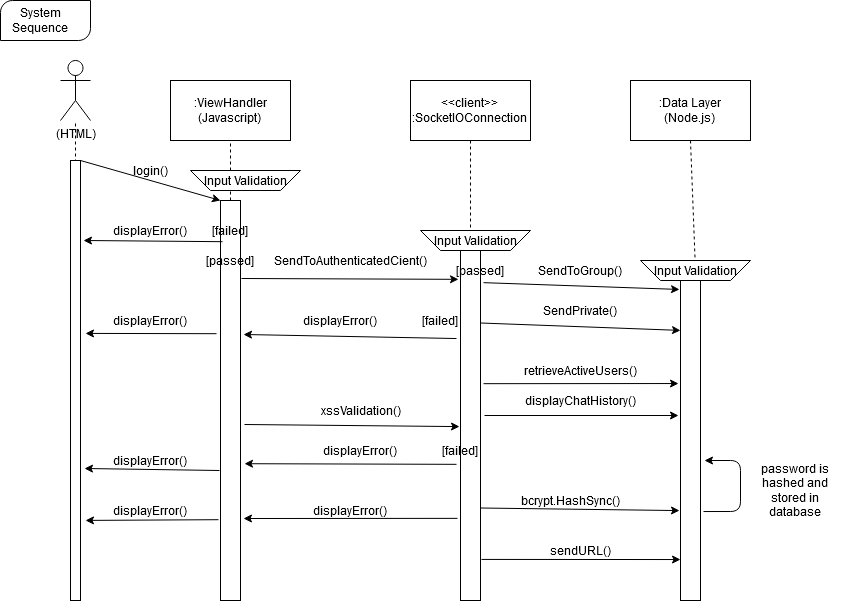

The diagram above was exported from draw.io. Its source (the exported page's mxGraphModel, read from the mxfile embedded in the PNG):
<mxGraphModel dx="929" dy="866" grid="1" gridSize="10" guides="1" tooltips="1" connect="1" arrows="1" fold="1" page="1" pageScale="1" pageWidth="850" pageHeight="1100" math="0" shadow="0">
  <root>
    <mxCell id="0" />
    <mxCell id="1" parent="0" />
    <mxCell id="cWZf16CPS86ogJqeTJuz-15" value="" style="endArrow=none;dashed=1;html=1;" edge="1" parent="1" target="cWZf16CPS86ogJqeTJuz-1">
      <mxGeometry width="50" height="50" relative="1" as="geometry">
        <mxPoint x="75" y="180" as="sourcePoint" />
        <mxPoint x="80" y="210" as="targetPoint" />
      </mxGeometry>
    </mxCell>
    <mxCell id="cWZf16CPS86ogJqeTJuz-1" value="(HTML)" style="shape=umlActor;verticalLabelPosition=bottom;verticalAlign=top;html=1;outlineConnect=0;" vertex="1" parent="1">
      <mxGeometry x="60" y="60" width="30" height="60" as="geometry" />
    </mxCell>
    <mxCell id="cWZf16CPS86ogJqeTJuz-2" value="&lt;div&gt;:ViewHandler&lt;/div&gt;&lt;div&gt;(Javascript)&lt;br&gt;&lt;/div&gt;" style="rounded=0;whiteSpace=wrap;html=1;" vertex="1" parent="1">
      <mxGeometry x="170" y="80" width="120" height="60" as="geometry" />
    </mxCell>
    <mxCell id="cWZf16CPS86ogJqeTJuz-4" value="" style="endArrow=none;dashed=1;html=1;entryX=0.5;entryY=1;entryDx=0;entryDy=0;" edge="1" parent="1" target="cWZf16CPS86ogJqeTJuz-2">
      <mxGeometry width="50" height="50" relative="1" as="geometry">
        <mxPoint x="230" y="200" as="sourcePoint" />
        <mxPoint x="450" y="420" as="targetPoint" />
      </mxGeometry>
    </mxCell>
    <mxCell id="cWZf16CPS86ogJqeTJuz-5" value="" style="rounded=0;whiteSpace=wrap;html=1;direction=south;" vertex="1" parent="1">
      <mxGeometry x="220" y="200" width="20" height="400" as="geometry" />
    </mxCell>
    <mxCell id="cWZf16CPS86ogJqeTJuz-6" value="&lt;div&gt;&amp;lt;&amp;lt;client&amp;gt;&amp;gt; &lt;br&gt;&lt;/div&gt;&lt;div&gt;:SocketIOConnection&lt;br&gt;&lt;/div&gt;" style="rounded=0;whiteSpace=wrap;html=1;" vertex="1" parent="1">
      <mxGeometry x="410" y="80" width="120" height="60" as="geometry" />
    </mxCell>
    <mxCell id="cWZf16CPS86ogJqeTJuz-8" value="" style="rounded=0;whiteSpace=wrap;html=1;direction=south;" vertex="1" parent="1">
      <mxGeometry x="460" y="230" width="20" height="370" as="geometry" />
    </mxCell>
    <mxCell id="cWZf16CPS86ogJqeTJuz-9" value="&lt;div&gt;:Data Layer&lt;/div&gt;&lt;div&gt;(Node.js)&lt;br&gt;&lt;/div&gt;" style="rounded=0;whiteSpace=wrap;html=1;" vertex="1" parent="1">
      <mxGeometry x="630" y="80" width="120" height="60" as="geometry" />
    </mxCell>
    <mxCell id="cWZf16CPS86ogJqeTJuz-11" value="" style="endArrow=none;dashed=1;html=1;entryX=0;entryY=0.5;entryDx=0;entryDy=0;" edge="1" parent="1" source="cWZf16CPS86ogJqeTJuz-6" target="cWZf16CPS86ogJqeTJuz-8">
      <mxGeometry width="50" height="50" relative="1" as="geometry">
        <mxPoint x="400" y="470" as="sourcePoint" />
        <mxPoint x="450" y="420" as="targetPoint" />
      </mxGeometry>
    </mxCell>
    <mxCell id="cWZf16CPS86ogJqeTJuz-13" value="" style="endArrow=none;dashed=1;html=1;exitX=0.5;exitY=1;exitDx=0;exitDy=0;" edge="1" parent="1" source="cWZf16CPS86ogJqeTJuz-42">
      <mxGeometry width="50" height="50" relative="1" as="geometry">
        <mxPoint x="400" y="470" as="sourcePoint" />
        <mxPoint x="690" y="290" as="targetPoint" />
      </mxGeometry>
    </mxCell>
    <mxCell id="cWZf16CPS86ogJqeTJuz-14" value="" style="rounded=0;whiteSpace=wrap;html=1;direction=south;" vertex="1" parent="1">
      <mxGeometry x="680" y="280" width="20" height="320" as="geometry" />
    </mxCell>
    <mxCell id="cWZf16CPS86ogJqeTJuz-16" value="" style="rounded=0;whiteSpace=wrap;html=1;direction=south;" vertex="1" parent="1">
      <mxGeometry x="70" y="160" width="10" height="440" as="geometry" />
    </mxCell>
    <mxCell id="cWZf16CPS86ogJqeTJuz-17" value="" style="verticalLabelPosition=bottom;verticalAlign=top;html=1;shape=mxgraph.basic.diag_round_rect;dx=6;" vertex="1" parent="1">
      <mxGeometry width="90" height="40" as="geometry" />
    </mxCell>
    <mxCell id="cWZf16CPS86ogJqeTJuz-18" value="System Sequence " style="text;html=1;strokeColor=none;fillColor=none;align=center;verticalAlign=middle;whiteSpace=wrap;rounded=0;" vertex="1" parent="1">
      <mxGeometry x="20" y="10" width="40" height="20" as="geometry" />
    </mxCell>
    <mxCell id="cWZf16CPS86ogJqeTJuz-19" value="" style="endArrow=classic;html=1;exitX=0;exitY=0;exitDx=0;exitDy=0;entryX=0;entryY=1;entryDx=0;entryDy=0;" edge="1" parent="1" source="cWZf16CPS86ogJqeTJuz-16" target="cWZf16CPS86ogJqeTJuz-5">
      <mxGeometry width="50" height="50" relative="1" as="geometry">
        <mxPoint x="400" y="330" as="sourcePoint" />
        <mxPoint x="450" y="280" as="targetPoint" />
      </mxGeometry>
    </mxCell>
    <mxCell id="cWZf16CPS86ogJqeTJuz-20" value="login()" style="text;html=1;strokeColor=none;fillColor=none;align=center;verticalAlign=middle;whiteSpace=wrap;rounded=0;" vertex="1" parent="1">
      <mxGeometry x="130" y="160" width="40" height="20" as="geometry" />
    </mxCell>
    <mxCell id="cWZf16CPS86ogJqeTJuz-22" value="Input Validation" style="shape=trapezoid;perimeter=trapezoidPerimeter;whiteSpace=wrap;html=1;fixedSize=1;direction=west;" vertex="1" parent="1">
      <mxGeometry x="190" y="170" width="110" height="20" as="geometry" />
    </mxCell>
    <mxCell id="cWZf16CPS86ogJqeTJuz-23" value="" style="endArrow=classic;html=1;exitX=0.103;exitY=0.9;exitDx=0;exitDy=0;exitPerimeter=0;" edge="1" parent="1" source="cWZf16CPS86ogJqeTJuz-5">
      <mxGeometry width="50" height="50" relative="1" as="geometry">
        <mxPoint x="400" y="330" as="sourcePoint" />
        <mxPoint x="83" y="240" as="targetPoint" />
      </mxGeometry>
    </mxCell>
    <mxCell id="cWZf16CPS86ogJqeTJuz-24" value="[failed]" style="text;html=1;strokeColor=none;fillColor=none;align=center;verticalAlign=middle;whiteSpace=wrap;rounded=0;" vertex="1" parent="1">
      <mxGeometry x="210" y="220" width="40" height="20" as="geometry" />
    </mxCell>
    <mxCell id="cWZf16CPS86ogJqeTJuz-25" value="[passed]" style="text;html=1;strokeColor=none;fillColor=none;align=center;verticalAlign=middle;whiteSpace=wrap;rounded=0;" vertex="1" parent="1">
      <mxGeometry x="210" y="250" width="40" height="20" as="geometry" />
    </mxCell>
    <mxCell id="cWZf16CPS86ogJqeTJuz-26" value="displayError()" style="text;html=1;strokeColor=none;fillColor=none;align=center;verticalAlign=middle;whiteSpace=wrap;rounded=0;" vertex="1" parent="1">
      <mxGeometry x="105" y="220" width="90" height="20" as="geometry" />
    </mxCell>
    <mxCell id="cWZf16CPS86ogJqeTJuz-28" value="" style="endArrow=classic;html=1;exitX=0.195;exitY=-0.05;exitDx=0;exitDy=0;exitPerimeter=0;entryX=0.132;entryY=1.1;entryDx=0;entryDy=0;entryPerimeter=0;" edge="1" parent="1" source="cWZf16CPS86ogJqeTJuz-5" target="cWZf16CPS86ogJqeTJuz-8">
      <mxGeometry width="50" height="50" relative="1" as="geometry">
        <mxPoint x="400" y="330" as="sourcePoint" />
        <mxPoint x="450" y="280" as="targetPoint" />
      </mxGeometry>
    </mxCell>
    <mxCell id="cWZf16CPS86ogJqeTJuz-30" value="SendToAuthenticatedCient()" style="text;html=1;strokeColor=none;fillColor=none;align=center;verticalAlign=middle;whiteSpace=wrap;rounded=0;" vertex="1" parent="1">
      <mxGeometry x="330" y="250" width="40" height="20" as="geometry" />
    </mxCell>
    <mxCell id="cWZf16CPS86ogJqeTJuz-31" value="Input Validation" style="shape=trapezoid;perimeter=trapezoidPerimeter;whiteSpace=wrap;html=1;fixedSize=1;direction=west;" vertex="1" parent="1">
      <mxGeometry x="420" y="230" width="110" height="20" as="geometry" />
    </mxCell>
    <mxCell id="cWZf16CPS86ogJqeTJuz-32" value="" style="endArrow=classic;html=1;exitX=0.141;exitY=-0.15;exitDx=0;exitDy=0;exitPerimeter=0;entryX=0.028;entryY=1.05;entryDx=0;entryDy=0;entryPerimeter=0;" edge="1" parent="1" source="cWZf16CPS86ogJqeTJuz-8" target="cWZf16CPS86ogJqeTJuz-14">
      <mxGeometry width="50" height="50" relative="1" as="geometry">
        <mxPoint x="400" y="330" as="sourcePoint" />
        <mxPoint x="450" y="280" as="targetPoint" />
      </mxGeometry>
    </mxCell>
    <mxCell id="cWZf16CPS86ogJqeTJuz-33" value="SendToGroup()" style="text;html=1;strokeColor=none;fillColor=none;align=center;verticalAlign=middle;whiteSpace=wrap;rounded=0;" vertex="1" parent="1">
      <mxGeometry x="560" y="260" width="40" height="20" as="geometry" />
    </mxCell>
    <mxCell id="cWZf16CPS86ogJqeTJuz-34" value="" style="endArrow=classic;html=1;entryX=0.156;entryY=1;entryDx=0;entryDy=0;entryPerimeter=0;exitX=0.25;exitY=0;exitDx=0;exitDy=0;" edge="1" parent="1" source="cWZf16CPS86ogJqeTJuz-8" target="cWZf16CPS86ogJqeTJuz-14">
      <mxGeometry width="50" height="50" relative="1" as="geometry">
        <mxPoint x="340" y="380" as="sourcePoint" />
        <mxPoint x="450" y="280" as="targetPoint" />
      </mxGeometry>
    </mxCell>
    <mxCell id="cWZf16CPS86ogJqeTJuz-35" value="SendPrivate()" style="text;html=1;strokeColor=none;fillColor=none;align=center;verticalAlign=middle;whiteSpace=wrap;rounded=0;" vertex="1" parent="1">
      <mxGeometry x="560" y="300" width="40" height="20" as="geometry" />
    </mxCell>
    <mxCell id="cWZf16CPS86ogJqeTJuz-36" value="[passed]" style="text;html=1;strokeColor=none;fillColor=none;align=center;verticalAlign=middle;whiteSpace=wrap;rounded=0;" vertex="1" parent="1">
      <mxGeometry x="460" y="260" width="40" height="20" as="geometry" />
    </mxCell>
    <mxCell id="cWZf16CPS86ogJqeTJuz-37" value="" style="endArrow=classic;html=1;exitX=0.292;exitY=1.2;exitDx=0;exitDy=0;exitPerimeter=0;entryX=0.335;entryY=-0.15;entryDx=0;entryDy=0;entryPerimeter=0;" edge="1" parent="1" source="cWZf16CPS86ogJqeTJuz-8" target="cWZf16CPS86ogJqeTJuz-5">
      <mxGeometry width="50" height="50" relative="1" as="geometry">
        <mxPoint x="400" y="330" as="sourcePoint" />
        <mxPoint x="450" y="280" as="targetPoint" />
      </mxGeometry>
    </mxCell>
    <mxCell id="cWZf16CPS86ogJqeTJuz-38" value="" style="endArrow=classic;html=1;exitX=0.333;exitY=1.2;exitDx=0;exitDy=0;exitPerimeter=0;entryX=0.393;entryY=-0.5;entryDx=0;entryDy=0;entryPerimeter=0;" edge="1" parent="1" source="cWZf16CPS86ogJqeTJuz-5" target="cWZf16CPS86ogJqeTJuz-16">
      <mxGeometry width="50" height="50" relative="1" as="geometry">
        <mxPoint x="400" y="330" as="sourcePoint" />
        <mxPoint x="450" y="280" as="targetPoint" />
      </mxGeometry>
    </mxCell>
    <mxCell id="cWZf16CPS86ogJqeTJuz-39" value="[failed]" style="text;html=1;strokeColor=none;fillColor=none;align=center;verticalAlign=middle;whiteSpace=wrap;rounded=0;" vertex="1" parent="1">
      <mxGeometry x="420" y="310" width="40" height="20" as="geometry" />
    </mxCell>
    <mxCell id="cWZf16CPS86ogJqeTJuz-40" value="displayError()" style="text;html=1;strokeColor=none;fillColor=none;align=center;verticalAlign=middle;whiteSpace=wrap;rounded=0;" vertex="1" parent="1">
      <mxGeometry x="320" y="310" width="40" height="20" as="geometry" />
    </mxCell>
    <mxCell id="cWZf16CPS86ogJqeTJuz-41" value="displayError()" style="text;html=1;strokeColor=none;fillColor=none;align=center;verticalAlign=middle;whiteSpace=wrap;rounded=0;" vertex="1" parent="1">
      <mxGeometry x="130" y="310" width="40" height="20" as="geometry" />
    </mxCell>
    <mxCell id="cWZf16CPS86ogJqeTJuz-42" value="Input Validation" style="shape=trapezoid;perimeter=trapezoidPerimeter;whiteSpace=wrap;html=1;fixedSize=1;direction=west;" vertex="1" parent="1">
      <mxGeometry x="640" y="260" width="110" height="20" as="geometry" />
    </mxCell>
    <mxCell id="cWZf16CPS86ogJqeTJuz-43" value="" style="endArrow=none;dashed=1;html=1;exitX=0.5;exitY=1;exitDx=0;exitDy=0;" edge="1" parent="1" source="cWZf16CPS86ogJqeTJuz-9" target="cWZf16CPS86ogJqeTJuz-42">
      <mxGeometry width="50" height="50" relative="1" as="geometry">
        <mxPoint x="690" y="140" as="sourcePoint" />
        <mxPoint x="690" y="290" as="targetPoint" />
      </mxGeometry>
    </mxCell>
    <mxCell id="cWZf16CPS86ogJqeTJuz-44" value="" style="endArrow=classic;html=1;exitX=0.414;exitY=-0.15;exitDx=0;exitDy=0;exitPerimeter=0;entryX=0.322;entryY=1.1;entryDx=0;entryDy=0;entryPerimeter=0;" edge="1" parent="1" source="cWZf16CPS86ogJqeTJuz-8" target="cWZf16CPS86ogJqeTJuz-14">
      <mxGeometry width="50" height="50" relative="1" as="geometry">
        <mxPoint x="400" y="330" as="sourcePoint" />
        <mxPoint x="450" y="280" as="targetPoint" />
      </mxGeometry>
    </mxCell>
    <mxCell id="cWZf16CPS86ogJqeTJuz-45" value="retrieveActiveUsers()" style="text;html=1;strokeColor=none;fillColor=none;align=center;verticalAlign=middle;whiteSpace=wrap;rounded=0;" vertex="1" parent="1">
      <mxGeometry x="560" y="360" width="40" height="20" as="geometry" />
    </mxCell>
    <mxCell id="cWZf16CPS86ogJqeTJuz-47" value="" style="endArrow=classic;html=1;" edge="1" parent="1">
      <mxGeometry width="50" height="50" relative="1" as="geometry">
        <mxPoint x="484" y="415" as="sourcePoint" />
        <mxPoint x="678" y="415" as="targetPoint" />
      </mxGeometry>
    </mxCell>
    <mxCell id="cWZf16CPS86ogJqeTJuz-49" value="displayChatHistory()" style="text;html=1;strokeColor=none;fillColor=none;align=center;verticalAlign=middle;whiteSpace=wrap;rounded=0;" vertex="1" parent="1">
      <mxGeometry x="560" y="390" width="40" height="20" as="geometry" />
    </mxCell>
    <mxCell id="cWZf16CPS86ogJqeTJuz-50" value="" style="endArrow=classic;html=1;exitX=0.56;exitY=-0.2;exitDx=0;exitDy=0;exitPerimeter=0;entryX=0.53;entryY=1.05;entryDx=0;entryDy=0;entryPerimeter=0;" edge="1" parent="1" source="cWZf16CPS86ogJqeTJuz-5" target="cWZf16CPS86ogJqeTJuz-8">
      <mxGeometry width="50" height="50" relative="1" as="geometry">
        <mxPoint x="400" y="330" as="sourcePoint" />
        <mxPoint x="450" y="280" as="targetPoint" />
      </mxGeometry>
    </mxCell>
    <mxCell id="cWZf16CPS86ogJqeTJuz-51" value="xssValidation()" style="text;html=1;align=center;verticalAlign=middle;resizable=0;points=[];autosize=1;" vertex="1" parent="1">
      <mxGeometry x="310" y="400" width="100" height="20" as="geometry" />
    </mxCell>
    <mxCell id="cWZf16CPS86ogJqeTJuz-52" value="[failed]" style="text;html=1;strokeColor=none;fillColor=none;align=center;verticalAlign=middle;whiteSpace=wrap;rounded=0;" vertex="1" parent="1">
      <mxGeometry x="440" y="440" width="40" height="20" as="geometry" />
    </mxCell>
    <mxCell id="cWZf16CPS86ogJqeTJuz-53" value="" style="endArrow=classic;html=1;exitX=0.632;exitY=1.2;exitDx=0;exitDy=0;exitPerimeter=0;entryX=0.658;entryY=-0.2;entryDx=0;entryDy=0;entryPerimeter=0;" edge="1" parent="1" source="cWZf16CPS86ogJqeTJuz-8" target="cWZf16CPS86ogJqeTJuz-5">
      <mxGeometry width="50" height="50" relative="1" as="geometry">
        <mxPoint x="400" y="330" as="sourcePoint" />
        <mxPoint x="450" y="280" as="targetPoint" />
      </mxGeometry>
    </mxCell>
    <mxCell id="cWZf16CPS86ogJqeTJuz-55" value="displayError()" style="text;html=1;strokeColor=none;fillColor=none;align=center;verticalAlign=middle;whiteSpace=wrap;rounded=0;" vertex="1" parent="1">
      <mxGeometry x="340" y="440" width="40" height="20" as="geometry" />
    </mxCell>
    <mxCell id="cWZf16CPS86ogJqeTJuz-56" value="" style="endArrow=classic;html=1;exitX=0.675;exitY=1.05;exitDx=0;exitDy=0;exitPerimeter=0;entryX=0.7;entryY=-0.4;entryDx=0;entryDy=0;entryPerimeter=0;" edge="1" parent="1" source="cWZf16CPS86ogJqeTJuz-5" target="cWZf16CPS86ogJqeTJuz-16">
      <mxGeometry width="50" height="50" relative="1" as="geometry">
        <mxPoint x="400" y="330" as="sourcePoint" />
        <mxPoint x="450" y="280" as="targetPoint" />
      </mxGeometry>
    </mxCell>
    <mxCell id="cWZf16CPS86ogJqeTJuz-57" value="displayError()" style="text;html=1;strokeColor=none;fillColor=none;align=center;verticalAlign=middle;whiteSpace=wrap;rounded=0;" vertex="1" parent="1">
      <mxGeometry x="130" y="450" width="40" height="20" as="geometry" />
    </mxCell>
    <mxCell id="cWZf16CPS86ogJqeTJuz-58" value="" style="endArrow=classic;html=1;exitX=0.75;exitY=0;exitDx=0;exitDy=0;entryX=0.719;entryY=1.05;entryDx=0;entryDy=0;entryPerimeter=0;" edge="1" parent="1" source="cWZf16CPS86ogJqeTJuz-8" target="cWZf16CPS86ogJqeTJuz-14">
      <mxGeometry width="50" height="50" relative="1" as="geometry">
        <mxPoint x="400" y="330" as="sourcePoint" />
        <mxPoint x="450" y="280" as="targetPoint" />
      </mxGeometry>
    </mxCell>
    <mxCell id="cWZf16CPS86ogJqeTJuz-59" value="bcrypt.HashSync()" style="text;html=1;strokeColor=none;fillColor=none;align=center;verticalAlign=middle;whiteSpace=wrap;rounded=0;" vertex="1" parent="1">
      <mxGeometry x="550" y="490" width="40" height="20" as="geometry" />
    </mxCell>
    <mxCell id="cWZf16CPS86ogJqeTJuz-60" value="" style="endArrow=classic;html=1;exitX=0.722;exitY=-0.15;exitDx=0;exitDy=0;exitPerimeter=0;" edge="1" parent="1" source="cWZf16CPS86ogJqeTJuz-14">
      <mxGeometry width="50" height="50" relative="1" as="geometry">
        <mxPoint x="400" y="330" as="sourcePoint" />
        <mxPoint x="704" y="460" as="targetPoint" />
        <Array as="points">
          <mxPoint x="740" y="511" />
          <mxPoint x="740" y="460" />
        </Array>
      </mxGeometry>
    </mxCell>
    <mxCell id="cWZf16CPS86ogJqeTJuz-61" value="password is hashed and stored in database" style="text;html=1;strokeColor=none;fillColor=none;align=center;verticalAlign=middle;whiteSpace=wrap;rounded=0;" vertex="1" parent="1">
      <mxGeometry x="750" y="480" width="90" height="20" as="geometry" />
    </mxCell>
    <mxCell id="cWZf16CPS86ogJqeTJuz-62" value="" style="endArrow=classic;html=1;exitX=0.889;exitY=-0.05;exitDx=0;exitDy=0;exitPerimeter=0;entryX=0.872;entryY=1;entryDx=0;entryDy=0;entryPerimeter=0;" edge="1" parent="1" source="cWZf16CPS86ogJqeTJuz-8" target="cWZf16CPS86ogJqeTJuz-14">
      <mxGeometry width="50" height="50" relative="1" as="geometry">
        <mxPoint x="400" y="330" as="sourcePoint" />
        <mxPoint x="450" y="280" as="targetPoint" />
      </mxGeometry>
    </mxCell>
    <mxCell id="cWZf16CPS86ogJqeTJuz-63" value="sendURL()" style="text;html=1;align=center;verticalAlign=middle;resizable=0;points=[];autosize=1;" vertex="1" parent="1">
      <mxGeometry x="545" y="540" width="70" height="20" as="geometry" />
    </mxCell>
    <mxCell id="cWZf16CPS86ogJqeTJuz-64" value="" style="endArrow=classic;html=1;exitX=0.778;exitY=1.15;exitDx=0;exitDy=0;exitPerimeter=0;entryX=0.795;entryY=-0.15;entryDx=0;entryDy=0;entryPerimeter=0;" edge="1" parent="1" source="cWZf16CPS86ogJqeTJuz-8" target="cWZf16CPS86ogJqeTJuz-5">
      <mxGeometry width="50" height="50" relative="1" as="geometry">
        <mxPoint x="400" y="330" as="sourcePoint" />
        <mxPoint x="450" y="280" as="targetPoint" />
      </mxGeometry>
    </mxCell>
    <mxCell id="cWZf16CPS86ogJqeTJuz-65" value="displayError()" style="text;html=1;strokeColor=none;fillColor=none;align=center;verticalAlign=middle;whiteSpace=wrap;rounded=0;" vertex="1" parent="1">
      <mxGeometry x="330" y="500" width="40" height="20" as="geometry" />
    </mxCell>
    <mxCell id="cWZf16CPS86ogJqeTJuz-66" value="" style="endArrow=classic;html=1;exitX=0.798;exitY=1.1;exitDx=0;exitDy=0;exitPerimeter=0;entryX=0.818;entryY=-0.5;entryDx=0;entryDy=0;entryPerimeter=0;" edge="1" parent="1" source="cWZf16CPS86ogJqeTJuz-5" target="cWZf16CPS86ogJqeTJuz-16">
      <mxGeometry width="50" height="50" relative="1" as="geometry">
        <mxPoint x="400" y="330" as="sourcePoint" />
        <mxPoint x="450" y="280" as="targetPoint" />
      </mxGeometry>
    </mxCell>
    <mxCell id="cWZf16CPS86ogJqeTJuz-68" value="displayError()" style="text;html=1;strokeColor=none;fillColor=none;align=center;verticalAlign=middle;whiteSpace=wrap;rounded=0;" vertex="1" parent="1">
      <mxGeometry x="130" y="500" width="40" height="20" as="geometry" />
    </mxCell>
  </root>
</mxGraphModel>